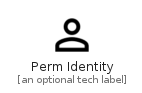

The diagram above was rendered by PlantUML. Its source (embedded in the PNG):
@startuml
' configures the library
!global $INCLUSION_MODE="local"
!global $LIB_BASE_LOCATION="../.."

' loads the library's bootstrap
!include $LIB_BASE_LOCATION/bootstrap.puml

' loads the package bootstrap
include('material-4/bootstrap')

' loads the Item which embeds the element PermIdentity
include('material-4/Action/PermIdentity')

' renders the element
PermIdentity('PermIdentity', 'Perm Identity', 'an optional tech label')
@enduml